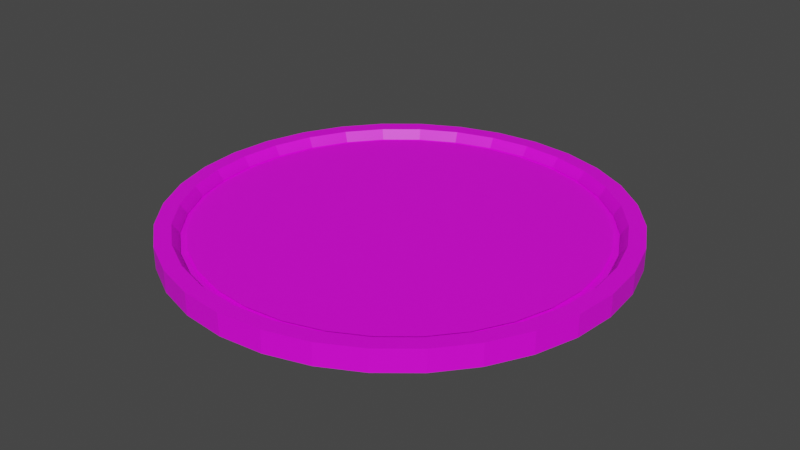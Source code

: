 # Source: TomatoSauce.blend  (saved by Blender 3.3.6; exported with 4.5.12 LTS)
import bpy
from mathutils import Matrix  # noqa: F401  (used for matrix-valued properties, if any)

bpy.ops.wm.read_factory_settings(use_empty=True)
scene = bpy.context.scene
scene.name = 'Scene'

# ---- collections
col_collection = bpy.data.collections.new('Collection'); scene.collection.children.link(col_collection)

# ---- images (referenced by path relative to the original .blend; pixels are not part of the script)
import os
ASSET_DIR = os.environ.get("B2B_ASSET_DIR", "")  # directory of the original .blend (textures are referenced by path, not embedded)
HERE = os.path.dirname(os.path.abspath(__file__))  # packed textures are extracted next to this script under _unpacked/

def load_image(name, relpath, width, height, colorspace="sRGB"):
    """Load a texture the original file referenced (path relative to the .blend, or extracted next to this script)."""
    p = next((c for c in (os.path.join(HERE, relpath), os.path.join(ASSET_DIR, relpath)) if relpath and os.path.exists(c)), "")
    if p:
        img = bpy.data.images.load(p, check_existing=True)
        img.name = name
    else:  # same state as the original file: an image datablock whose file is absent (Cycles renders it pink)
        img = bpy.data.images.new(name, width, height)
        img.source = "FILE"
        img.filepath = "//" + (relpath or name)
    img.colorspace_settings.name = colorspace
    return img
img_imphenziapalette01_png_001 = load_image('ImphenziaPalette01.png.001', 'ImphenziaPalette01.png', 1024, 1024, 'sRGB')

# ---- materials (node trees are filled in below, after node groups)
mat_material = bpy.data.materials.new('Material')
mat_material.alpha_threshold = 0.0
mat_material.use_transparent_shadow = False
mat_material.roughness = 0.5
mat_material.line_color = (0.0, 0.0, 0.0, 1.0)

# ---- material node trees
mat_material.use_nodes = True; mat_material.node_tree.nodes.clear()
_N = mat_material.node_tree.nodes; _L = mat_material.node_tree.links
n0 = _N.new('ShaderNodeOutputMaterial'); n0.name = 'Material Output'; n0.location = (300, 300)
n1 = _N.new('ShaderNodeBsdfPrincipled'); n1.name = 'Principled BSDF'; n1.location = (10, 300)
n1.distribution = 'GGX'
n1.subsurface_method = 'RANDOM_WALK_SKIN'
n1.inputs[3].default_value = 1.45
n1.inputs[27].default_value = (0.0, 0.0, 0.0, 1.0)
n1.inputs[28].default_value = 1.0
n2 = _N.new('ShaderNodeTexImage'); n2.name = 'Image Texture'; n2.location = (-416, 181)
n2.image = img_imphenziapalette01_png_001
_L.new(n1.outputs[0], n0.inputs[0])
_L.new(n2.outputs[0], n1.inputs[0])
n0.is_active_output = True

# ---- world
world_world = bpy.data.worlds.new('World'); scene.world = world_world
world_world.use_nodes = True; world_world.node_tree.nodes.clear()
_N = world_world.node_tree.nodes; _L = world_world.node_tree.links
n0 = _N.new('ShaderNodeOutputWorld'); n0.name = 'World Output'; n0.location = (300, 300)
n1 = _N.new('ShaderNodeBackground'); n1.name = 'Background'; n1.location = (10, 300)
n1.inputs[0].default_value = (0.05088, 0.05088, 0.05088, 1.0)
_L.new(n1.outputs[0], n0.inputs[0])
n0.is_active_output = True
world_world.color = (0.05088, 0.05088, 0.05088)
world_world.use_sun_shadow = False
world_world.sun_shadow_jitter_overblur = 0.0

# ---- meshes
me_cube_001 = bpy.data.meshes.new('Cube.001')
me_cube_001.from_pydata([(0.0, 1.0, 0.0527), (-0.1951, 0.9808, 0.0527), (-0.3827, 0.9239, 0.0527), (-0.5556, 0.8315, 0.0527), (-0.7071, 0.7071, 0.0527), (-0.8315, 0.5556, 0.0527), (-0.9239, 0.3827, 0.0527), (-0.9808, 0.1951, 0.0527), (-1.0, 0.0, 0.0527), (-0.9808, -0.1951, 0.0527), (-0.9239, -0.3827, 0.0527), (-0.8315, -0.5556, 0.0527), (-0.7071, -0.7071, 0.0527), (-0.5556, -0.8315, 0.0527), (-0.3827, -0.9239, 0.0527), (-0.1951, -0.9808, 0.0527), (0.0, -1.0, 0.0527), (0.1951, -0.9808, 0.0527), (0.3827, -0.9239, 0.0527), (0.5556, -0.8315, 0.0527), (0.7071, -0.7071, 0.0527), (0.8315, -0.5556, 0.0527), (0.9239, -0.3827, 0.0527), (0.9808, -0.1951, 0.0527), (1.0, 0.0, 0.0527), (0.9808, 0.1951, 0.0527), (0.9239, 0.3827, 0.0527), (0.8315, 0.5556, 0.0527), (0.7071, 0.7071, 0.0527), (0.5556, 0.8315, 0.0527), (0.3827, 0.9239, 0.0527), (0.1951, 0.9808, 0.0527), (0.0, 0.8995, 0.1), (-0.1755, 0.8822, 0.1), (-0.3442, 0.831, 0.1), (-0.4997, 0.7479, 0.1), (-0.6361, 0.6361, 0.1), (-0.7479, 0.4997, 0.1), (-0.831, 0.3442, 0.1), (-0.8822, 0.1755, 0.1), (-0.8995, 0.0, 0.1), (-0.8822, -0.1755, 0.1), (-0.831, -0.3442, 0.1), (-0.7479, -0.4997, 0.1), (-0.6361, -0.6361, 0.1), (-0.4997, -0.7479, 0.1), (-0.3442, -0.831, 0.1), (-0.1755, -0.8822, 0.1), (0.0, -0.8995, 0.1), (0.1755, -0.8822, 0.1), (0.3442, -0.831, 0.1), (0.4997, -0.7479, 0.1), (0.6361, -0.6361, 0.1), (0.7479, -0.4997, 0.1), (0.831, -0.3442, 0.1), (0.8822, -0.1755, 0.1), (0.8995, 0.0, 0.1), (0.8822, 0.1755, 0.1), (0.831, 0.3442, 0.1), (0.7479, 0.4997, 0.1), (0.6361, 0.6361, 0.1), (0.4997, 0.7479, 0.1), (0.3442, 0.831, 0.1), (0.1755, 0.8822, 0.1), (-0.1951, 0.9808, 0.1), (0.0, 1.0, 0.1), (-0.3827, 0.9239, 0.1), (-0.5556, 0.8315, 0.1), (-0.7071, 0.7071, 0.1), (-0.8315, 0.5556, 0.1), (-0.9239, 0.3827, 0.1), (-0.9808, 0.1951, 0.1), (-1.0, 0.0, 0.1), (-0.9808, -0.1951, 0.1), (-0.9239, -0.3827, 0.1), (-0.8315, -0.5556, 0.1), (-0.7071, -0.7071, 0.1), (-0.5556, -0.8315, 0.1), (-0.3827, -0.9239, 0.1), (-0.1951, -0.9808, 0.1), (0.0, -1.0, 0.1), (0.1951, -0.9808, 0.1), (0.3827, -0.9239, 0.1), (0.5556, -0.8315, 0.1), (0.7071, -0.7071, 0.1), (0.8315, -0.5556, 0.1), (0.9239, -0.3827, 0.1), (0.9808, -0.1951, 0.1), (1.0, 0.0, 0.1), (0.9808, 0.1951, 0.1), (0.9239, 0.3827, 0.1), (0.8315, 0.5556, 0.1), (0.7071, 0.7071, 0.1), (0.5556, 0.8315, 0.1), (0.3827, 0.9239, 0.1), (0.1951, 0.9808, 0.1), (-0.1951, 0.9808, 0.15), (0.0, 1.0, 0.15), (-0.3827, 0.9239, 0.15), (-0.5556, 0.8315, 0.15), (-0.7071, 0.7071, 0.15), (-0.8315, 0.5556, 0.15), (-0.9239, 0.3827, 0.15), (-0.9808, 0.1951, 0.15), (-1.0, 0.0, 0.15), (-0.9808, -0.1951, 0.15), (-0.9239, -0.3827, 0.15), (-0.8315, -0.5556, 0.15), (-0.7071, -0.7071, 0.15), (-0.5556, -0.8315, 0.15), (-0.3827, -0.9239, 0.15), (-0.1951, -0.9808, 0.15), (0.0, -1.0, 0.15), (0.1951, -0.9808, 0.15), (0.3827, -0.9239, 0.15), (0.5556, -0.8315, 0.15), (0.7071, -0.7071, 0.15), (0.8315, -0.5556, 0.15), (0.9239, -0.3827, 0.15), (0.9808, -0.1951, 0.15), (1.0, 0.0, 0.15), (0.9808, 0.1951, 0.15), (0.9239, 0.3827, 0.15), (0.8315, 0.5556, 0.15), (0.7071, 0.7071, 0.15), (0.5556, 0.8315, 0.15), (0.3827, 0.9239, 0.15), (0.1951, 0.9808, 0.15), (-0.1813, 0.9115, 0.15), (-0.1755, 0.8822, 0.108), (0.0, 0.8995, 0.108), (0.0, 0.9294, 0.15), (-0.3557, 0.8586, 0.15), (-0.3442, 0.831, 0.108), (-0.5163, 0.7728, 0.15), (-0.4997, 0.7479, 0.108), (-0.6572, 0.6572, 0.15), (-0.6361, 0.6361, 0.108), (-0.7728, 0.5163, 0.15), (-0.7479, 0.4997, 0.108), (-0.8586, 0.3557, 0.15), (-0.831, 0.3442, 0.108), (-0.9115, 0.1813, 0.15), (-0.8822, 0.1755, 0.108), (-0.9294, 0.0, 0.15), (-0.8995, 0.0, 0.108), (-0.9115, -0.1813, 0.15), (-0.8822, -0.1755, 0.108), (-0.8586, -0.3557, 0.15), (-0.831, -0.3442, 0.108), (-0.7728, -0.5163, 0.15), (-0.7479, -0.4997, 0.108), (-0.6572, -0.6572, 0.15), (-0.6361, -0.6361, 0.108), (-0.5163, -0.7728, 0.15), (-0.4997, -0.7479, 0.108), (-0.3557, -0.8586, 0.15), (-0.3442, -0.831, 0.108), (-0.1813, -0.9115, 0.15), (-0.1755, -0.8822, 0.108), (0.0, -0.9294, 0.15), (0.0, -0.8995, 0.108), (0.1813, -0.9115, 0.15), (0.1755, -0.8822, 0.108), (0.3557, -0.8586, 0.15), (0.3442, -0.831, 0.108), (0.5163, -0.7728, 0.15), (0.4997, -0.7479, 0.108), (0.6572, -0.6572, 0.15), (0.6361, -0.6361, 0.108), (0.7728, -0.5163, 0.15), (0.7479, -0.4997, 0.108), (0.8586, -0.3557, 0.15), (0.831, -0.3442, 0.108), (0.9115, -0.1813, 0.15), (0.8822, -0.1755, 0.108), (0.9294, 0.0, 0.15), (0.8995, 0.0, 0.108), (0.9115, 0.1813, 0.15), (0.8822, 0.1755, 0.108), (0.8586, 0.3557, 0.15), (0.831, 0.3442, 0.108), (0.7728, 0.5163, 0.15), (0.7479, 0.4997, 0.108), (0.6572, 0.6572, 0.15), (0.6361, 0.6361, 0.108), (0.5163, 0.7728, 0.15), (0.4997, 0.7479, 0.108), (0.3557, 0.8586, 0.15), (0.3442, 0.831, 0.108), (0.1813, 0.9115, 0.15), (0.1755, 0.8822, 0.108)], [], [(1, 0, 31, 30, 29, 28, 27, 26, 25, 24, 23, 22, 21, 20, 19, 18, 17, 16, 15, 14, 13, 12, 11, 10, 9, 8, 7, 6, 5, 4, 3, 2), (33, 34, 35, 36, 37, 38, 39, 40, 41, 42, 43, 44, 45, 46, 47, 48, 49, 50, 51, 52, 53, 54, 55, 56, 57, 58, 59, 60, 61, 62, 63, 32), (25, 26, 90, 89), (12, 13, 77, 76), (26, 27, 91, 90), (13, 14, 78, 77), (0, 1, 64, 65), (27, 28, 92, 91), (14, 15, 79, 78), (1, 2, 66, 64), (28, 29, 93, 92), (15, 16, 80, 79), (2, 3, 67, 66), (29, 30, 94, 93), (16, 17, 81, 80), (3, 4, 68, 67), (30, 31, 95, 94), (17, 18, 82, 81), (4, 5, 69, 68), (31, 0, 65, 95), (18, 19, 83, 82), (5, 6, 70, 69), (19, 20, 84, 83), (6, 7, 71, 70), (20, 21, 85, 84), (7, 8, 72, 71), (21, 22, 86, 85), (8, 9, 73, 72), (22, 23, 87, 86), (9, 10, 74, 73), (23, 24, 88, 87), (10, 11, 75, 74), (24, 25, 89, 88), (11, 12, 76, 75), (132, 128, 96, 98), (184, 182, 123, 124), (76, 77, 109, 108), (32, 63, 191, 130), (182, 180, 122, 123), (75, 76, 108, 107), (180, 178, 121, 122), (74, 75, 107, 106), (178, 176, 120, 121), (73, 74, 106, 105), (176, 174, 119, 120), (72, 73, 105, 104), (174, 172, 118, 119), (71, 72, 104, 103), (172, 170, 117, 118), (70, 71, 103, 102), (170, 168, 116, 117), (69, 70, 102, 101), (95, 65, 97, 127), (168, 166, 115, 116), (68, 69, 101, 100), (94, 95, 127, 126), (166, 164, 114, 115), (67, 68, 100, 99), (93, 94, 126, 125), (164, 162, 113, 114), (66, 67, 99, 98), (92, 93, 125, 124), (162, 160, 112, 113), (64, 66, 98, 96), (91, 92, 124, 123), (160, 158, 111, 112), (34, 33, 129, 133), (33, 32, 130, 129), (36, 35, 135, 137), (37, 36, 137, 139), (38, 37, 139, 141), (39, 38, 141, 143), (40, 39, 143, 145), (41, 40, 145, 147), (42, 41, 147, 149), (43, 42, 149, 151), (44, 43, 151, 153), (45, 44, 153, 155), (46, 45, 155, 157), (47, 46, 157, 159), (48, 47, 159, 161), (49, 48, 161, 163), (50, 49, 163, 165), (51, 50, 165, 167), (52, 51, 167, 169), (53, 52, 169, 171), (54, 53, 171, 173), (55, 54, 173, 175), (56, 55, 175, 177), (57, 56, 177, 179), (58, 57, 179, 181), (59, 58, 181, 183), (60, 59, 183, 185), (61, 60, 185, 187), (62, 61, 187, 189), (63, 62, 189, 191), (35, 34, 133, 135), (77, 78, 110, 109), (186, 184, 124, 125), (134, 132, 98, 99), (78, 79, 111, 110), (188, 186, 125, 126), (136, 134, 99, 100), (79, 80, 112, 111), (190, 188, 126, 127), (138, 136, 100, 101), (80, 81, 113, 112), (131, 190, 127, 97), (140, 138, 101, 102), (81, 82, 114, 113), (142, 140, 102, 103), (82, 83, 115, 114), (144, 142, 103, 104), (83, 84, 116, 115), (146, 144, 104, 105), (84, 85, 117, 116), (148, 146, 105, 106), (85, 86, 118, 117), (150, 148, 106, 107), (86, 87, 119, 118), (152, 150, 107, 108), (87, 88, 120, 119), (154, 152, 108, 109), (88, 89, 121, 120), (156, 154, 109, 110), (89, 90, 122, 121), (158, 156, 110, 111), (90, 91, 123, 122), (65, 64, 96, 97), (129, 130, 131, 128), (133, 129, 128, 132), (135, 133, 132, 134), (137, 135, 134, 136), (139, 137, 136, 138), (141, 139, 138, 140), (143, 141, 140, 142), (145, 143, 142, 144), (147, 145, 144, 146), (149, 147, 146, 148), (151, 149, 148, 150), (153, 151, 150, 152), (155, 153, 152, 154), (157, 155, 154, 156), (159, 157, 156, 158), (161, 159, 158, 160), (163, 161, 160, 162), (165, 163, 162, 164), (167, 165, 164, 166), (169, 167, 166, 168), (171, 169, 168, 170), (173, 171, 170, 172), (175, 173, 172, 174), (177, 175, 174, 176), (179, 177, 176, 178), (181, 179, 178, 180), (183, 181, 180, 182), (185, 183, 182, 184), (187, 185, 184, 186), (189, 187, 186, 188), (191, 189, 188, 190), (130, 191, 190, 131), (128, 131, 97, 96)])
_uv = me_cube_001.uv_layers.new(name='UVMap')
_uv.uv.foreach_set('vector', [0.5635, 0.9503, 0.5635, 0.9503, 0.5635, 0.9503, 0.5635, 0.9503, 0.5635, 0.9503, 0.5635, 0.9503, 0.5635, 0.9503, 0.5635, 0.9503, 0.5635, 0.9503, 0.5635, 0.9503, 0.5635, 0.9503, 0.5635, 0.9503, 0.5635, 0.9503, 0.5635, 0.9503, 0.5635, 0.9503, 0.5635, 0.9503, 0.5635, 0.9503, 0.5635, 0.9503, 0.5635, 0.9503, 0.5635, 0.9503, 0.5635, 0.9503, 0.5635, 0.9503, 0.5635, 0.9503, 0.5635, 0.9503, 0.5635, 0.9503, 0.5635, 0.9503, 0.5635, 0.9503, 0.5635, 0.9503, 0.5635, 0.9503, 0.5635, 0.9503, 0.5635, 0.9503, 0.5635, 0.9503, 0.5635, 0.9503, 0.5635, 0.9503, 0.5635, 0.9503, 0.5635, 0.9503, 0.5635, 0.9503, 0.5635, 0.9503, 0.5635, 0.9503, 0.5635, 0.9503, 0.5635, 0.9503, 0.5635, 0.9503, 0.5635, 0.9503, 0.5635, 0.9503, 0.5635, 0.9503, 0.5635, 0.9503, 0.5635, 0.9503, 0.5635, 0.9503, 0.5635, 0.9503, 0.5635, 0.9503, 0.5635, 0.9503, 0.5635, 0.9503, 0.5635, 0.9503, 0.5635, 0.9503, 0.5635, 0.9503, 0.5635, 0.9503, 0.5635, 0.9503, 0.5635, 0.9503, 0.5635, 0.9503, 0.5635, 0.9503, 0.5635, 0.9503, 0.5635, 0.9503, 0.5635, 0.9503, 0.5635, 0.9503, 0.5635, 0.9503, 0.5635, 0.9503, 0.5635, 0.9503, 0.5635, 0.9503, 0.5635, 0.9503, 0.5635, 0.9503, 0.5635, 0.9503, 0.5635, 0.9503, 0.5635, 0.9503, 0.5635, 0.9503, 0.5635, 0.9503, 0.5635, 0.9503, 0.5635, 0.9503, 0.5635, 0.9503, 0.5635, 0.9503, 0.5635, 0.9503, 0.5635, 0.9503, 0.5635, 0.9503, 0.5635, 0.9503, 0.5635, 0.9503, 0.5635, 0.9503, 0.5635, 0.9503, 0.5635, 0.9503, 0.5635, 0.9503, 0.5635, 0.9503, 0.5635, 0.9503, 0.5635, 0.9503, 0.5635, 0.9503, 0.5635, 0.9503, 0.5635, 0.9503, 0.5635, 0.9503, 0.5635, 0.9503, 0.5635, 0.9503, 0.5635, 0.9503, 0.5635, 0.9503, 0.5635, 0.9503, 0.5635, 0.9503, 0.5635, 0.9503, 0.5635, 0.9503, 0.5635, 0.9503, 0.5635, 0.9503, 0.5635, 0.9503, 0.5635, 0.9503, 0.5635, 0.9503, 0.5635, 0.9503, 0.5635, 0.9503, 0.5635, 0.9503, 0.5635, 0.9503, 0.5635, 0.9503, 0.5635, 0.9503, 0.5635, 0.9503, 0.5635, 0.9503, 0.5635, 0.9503, 0.5635, 0.9503, 0.5635, 0.9503, 0.5635, 0.9503, 0.5635, 0.9503, 0.5635, 0.9503, 0.5635, 0.9503, 0.5635, 0.9503, 0.5635, 0.9503, 0.5635, 0.9503, 0.5635, 0.9503, 0.5635, 0.9503, 0.5635, 0.9503, 0.5635, 0.9503, 0.5635, 0.9503, 0.5635, 0.9503, 0.5635, 0.9503, 0.5635, 0.9503, 0.5635, 0.9503, 0.5635, 0.9503, 0.5635, 0.9503, 0.5635, 0.9503, 0.5635, 0.9503, 0.5635, 0.9503, 0.5635, 0.9503, 0.5635, 0.9503, 0.5635, 0.9503, 0.5635, 0.9503, 0.5635, 0.9503, 0.5635, 0.9503, 0.5635, 0.9503, 0.5635, 0.9503, 0.5635, 0.9503, 0.5635, 0.9503, 0.5635, 0.9503, 0.5635, 0.9503, 0.5635, 0.9503, 0.5635, 0.9503, 0.5635, 0.9503, 0.5635, 0.9503, 0.5635, 0.9503, 0.5635, 0.9503, 0.5635, 0.9503, 0.5635, 0.9503, 0.5635, 0.9503, 0.5635, 0.9503, 0.5635, 0.9503, 0.5635, 0.9503, 0.5635, 0.9503, 0.5635, 0.9503, 0.5635, 0.9503, 0.5635, 0.9503, 0.5635, 0.9503, 0.5635, 0.9503, 0.5635, 0.9503, 0.5635, 0.9503, 0.5635, 0.9503, 0.5635, 0.9503, 0.5635, 0.9503, 0.5635, 0.9503, 0.5635, 0.9503, 0.5635, 0.9503, 0.5635, 0.9503, 0.5635, 0.9503, 0.5635, 0.9503, 0.5635, 0.9503, 0.5635, 0.9503, 0.5635, 0.9503, 0.5635, 0.9503, 0.5635, 0.9503, 0.5635, 0.9503, 0.5635, 0.9503, 0.5635, 0.9503, 0.5635, 0.9503, 0.5635, 0.9503, 0.5635, 0.9503, 0.5635, 0.9503, 0.5635, 0.9503, 0.5635, 0.9503, 0.5635, 0.9503, 0.5635, 0.9503, 0.5635, 0.9503, 0.5635, 0.9503, 0.5635, 0.9503, 0.5635, 0.9503, 0.5635, 0.9503, 0.5635, 0.9503, 0.5635, 0.9503, 0.5635, 0.9503, 0.5635, 0.9503, 0.5635, 0.9503, 0.5635, 0.9503, 0.5635, 0.9503, 0.5635, 0.9503, 0.5635, 0.9503, 0.5635, 0.9503, 0.5635, 0.9503, 0.5635, 0.9503, 0.5635, 0.9503, 0.5635, 0.9503, 0.5635, 0.9503, 0.5635, 0.9503, 0.5635, 0.9503, 0.5635, 0.9503, 0.5635, 0.9503, 0.5635, 0.9503, 0.5635, 0.9503, 0.5635, 0.9503, 0.5635, 0.9503, 0.5635, 0.9503, 0.5635, 0.9503, 0.5635, 0.9503, 0.5635, 0.9503, 0.5635, 0.9503, 0.5635, 0.9503, 0.5635, 0.9503, 0.5635, 0.9503, 0.5635, 0.9503, 0.5635, 0.9503, 0.5635, 0.9503, 0.5635, 0.9503, 0.5635, 0.9503, 0.5635, 0.9503, 0.5635, 0.9503, 0.5635, 0.9503, 0.5635, 0.9503, 0.5635, 0.9503, 0.5635, 0.9503, 0.5635, 0.9503, 0.5635, 0.9503, 0.5635, 0.9503, 0.5635, 0.9503, 0.5635, 0.9503, 0.5635, 0.9503, 0.5635, 0.9503, 0.5635, 0.9503, 0.5635, 0.9503, 0.5635, 0.9503, 0.5635, 0.9503, 0.5635, 0.9503, 0.5635, 0.9503, 0.5635, 0.9503, 0.5635, 0.9503, 0.5635, 0.9503, 0.5635, 0.9503, 0.5635, 0.9503, 0.5635, 0.9503, 0.5635, 0.9503, 0.5635, 0.9503, 0.5635, 0.9503, 0.5635, 0.9503, 0.5635, 0.9503, 0.5635, 0.9503, 0.5635, 0.9503, 0.5635, 0.9503, 0.5635, 0.9503, 0.5635, 0.9503, 0.5635, 0.9503, 0.5635, 0.9503, 0.5635, 0.9503, 0.5635, 0.9503, 0.5635, 0.9503, 0.5635, 0.9503, 0.5635, 0.9503, 0.5635, 0.9503, 0.5635, 0.9503, 0.5635, 0.9503, 0.5635, 0.9503, 0.5635, 0.9503, 0.5635, 0.9503, 0.5635, 0.9503, 0.5635, 0.9503, 0.5635, 0.9503, 0.5635, 0.9503, 0.5635, 0.9503, 0.5635, 0.9503, 0.5635, 0.9503, 0.5635, 0.9503, 0.5635, 0.9503, 0.5635, 0.9503, 0.5635, 0.9503, 0.5635, 0.9503, 0.5635, 0.9503, 0.5635, 0.9503, 0.5635, 0.9503, 0.5635, 0.9503, 0.5635, 0.9503, 0.5635, 0.9503, 0.5635, 0.9503, 0.5635, 0.9503, 0.5635, 0.9503, 0.5635, 0.9503, 0.5635, 0.9503, 0.5635, 0.9503, 0.5635, 0.9503, 0.5635, 0.9503, 0.5635, 0.9503, 0.5635, 0.9503, 0.5635, 0.9503, 0.5635, 0.9503, 0.5635, 0.9503, 0.5635, 0.9503, 0.5635, 0.9503, 0.5635, 0.9503, 0.5635, 0.9503, 0.5635, 0.9503, 0.5635, 0.9503, 0.5635, 0.9503, 0.5635, 0.9503, 0.5635, 0.9503, 0.5635, 0.9503, 0.5635, 0.9503, 0.5635, 0.9503, 0.5635, 0.9503, 0.5635, 0.9503, 0.5635, 0.9503, 0.5635, 0.9503, 0.5635, 0.9503, 0.5635, 0.9503, 0.5635, 0.9503, 0.5635, 0.9503, 0.5635, 0.9503, 0.5635, 0.9503, 0.5635, 0.9503, 0.5635, 0.9503, 0.5635, 0.9503, 0.5635, 0.9503, 0.5635, 0.9503, 0.5635, 0.9503, 0.5635, 0.9503, 0.5635, 0.9503, 0.5635, 0.9503, 0.5635, 0.9503, 0.5635, 0.9503, 0.5635, 0.9503, 0.5635, 0.9503, 0.5635, 0.9503, 0.5635, 0.9503, 0.5635, 0.9503, 0.5635, 0.9503, 0.5635, 0.9503, 0.5635, 0.9503, 0.5635, 0.9503, 0.5635, 0.9503, 0.5635, 0.9503, 0.5635, 0.9503, 0.5635, 0.9503, 0.5635, 0.9503, 0.5635, 0.9503, 0.5635, 0.9503, 0.5635, 0.9503, 0.5635, 0.9503, 0.5635, 0.9503, 0.5635, 0.9503, 0.5635, 0.9503, 0.5635, 0.9503, 0.5635, 0.9503, 0.5635, 0.9503, 0.5635, 0.9503, 0.5635, 0.9503, 0.5635, 0.9503, 0.5635, 0.9503, 0.5635, 0.9503, 0.5635, 0.9503, 0.5635, 0.9503, 0.5635, 0.9503, 0.5635, 0.9503, 0.5635, 0.9503, 0.5635, 0.9503, 0.5635, 0.9503, 0.5635, 0.9503, 0.5635, 0.9503, 0.5635, 0.9503, 0.5635, 0.9503, 0.5635, 0.9503, 0.5635, 0.9503, 0.5635, 0.9503, 0.5635, 0.9503, 0.5635, 0.9503, 0.5635, 0.9503, 0.5635, 0.9503, 0.5635, 0.9503, 0.5635, 0.9503, 0.5635, 0.9503, 0.5635, 0.9503, 0.5635, 0.9503, 0.5635, 0.9503, 0.5635, 0.9503, 0.5635, 0.9503, 0.5635, 0.9503, 0.5635, 0.9503, 0.5635, 0.9503, 0.5635, 0.9503, 0.5635, 0.9503, 0.5635, 0.9503, 0.5635, 0.9503, 0.5635, 0.9503, 0.5635, 0.9503, 0.5635, 0.9503, 0.5635, 0.9503, 0.5635, 0.9503, 0.5635, 0.9503, 0.5635, 0.9503, 0.5635, 0.9503, 0.5635, 0.9503, 0.5635, 0.9503, 0.5635, 0.9503, 0.5635, 0.9503, 0.5635, 0.9503, 0.5635, 0.9503, 0.5635, 0.9503, 0.5635, 0.9503, 0.5635, 0.9503, 0.5635, 0.9503, 0.5635, 0.9503, 0.5635, 0.9503, 0.5635, 0.9503, 0.5635, 0.9503, 0.5635, 0.9503, 0.5635, 0.9503, 0.5635, 0.9503, 0.5635, 0.9503, 0.5635, 0.9503, 0.5635, 0.9503, 0.5635, 0.9503, 0.5635, 0.9503, 0.5635, 0.9503, 0.5635, 0.9503, 0.5635, 0.9503, 0.5635, 0.9503, 0.5635, 0.9503, 0.5635, 0.9503, 0.5635, 0.9503, 0.5635, 0.9503, 0.5635, 0.9503, 0.5635, 0.9503, 0.5635, 0.9503, 0.5635, 0.9503, 0.5635, 0.9503, 0.5635, 0.9503, 0.5635, 0.9503, 0.5635, 0.9503, 0.5635, 0.9503, 0.5635, 0.9503, 0.5635, 0.9503, 0.5635, 0.9503, 0.5635, 0.9503, 0.5635, 0.9503, 0.5635, 0.9503, 0.5635, 0.9503, 0.5635, 0.9503, 0.5635, 0.9503, 0.5635, 0.9503, 0.5635, 0.9503, 0.5635, 0.9503, 0.5635, 0.9503, 0.5635, 0.9503, 0.5635, 0.9503, 0.5635, 0.9503, 0.5635, 0.9503, 0.5635, 0.9503, 0.5635, 0.9503, 0.5635, 0.9503, 0.5635, 0.9503, 0.5635, 0.9503, 0.5635, 0.9503, 0.5635, 0.9503, 0.5635, 0.9503, 0.5635, 0.9503, 0.5635, 0.9503, 0.5635, 0.9503, 0.5635, 0.9503, 0.5635, 0.9503, 0.5635, 0.9503, 0.5635, 0.9503, 0.5635, 0.9503, 0.5635, 0.9503, 0.5635, 0.9503, 0.5635, 0.9503, 0.5635, 0.9503, 0.5635, 0.9503, 0.5635, 0.9503, 0.5635, 0.9503, 0.5635, 0.9503, 0.5635, 0.9503, 0.5635, 0.9503, 0.5635, 0.9503, 0.5635, 0.9503, 0.5635, 0.9503, 0.5635, 0.9503, 0.5635, 0.9503, 0.5635, 0.9503, 0.5635, 0.9503, 0.5635, 0.9503, 0.5635, 0.9503, 0.5635, 0.9503, 0.5635, 0.9503, 0.5635, 0.9503, 0.5635, 0.9503, 0.5635, 0.9503, 0.5635, 0.9503, 0.5635, 0.9503, 0.5635, 0.9503, 0.5635, 0.9503, 0.5635, 0.9503, 0.5635, 0.9503, 0.5635, 0.9503, 0.5635, 0.9503, 0.5635, 0.9503, 0.5635, 0.9503, 0.5635, 0.9503, 0.5635, 0.9503, 0.5635, 0.9503, 0.5635, 0.9503, 0.5635, 0.9503, 0.5635, 0.9503, 0.5635, 0.9503, 0.5635, 0.9503, 0.5635, 0.9503, 0.5635, 0.9503, 0.5635, 0.9503, 0.5635, 0.9503, 0.5635, 0.9503, 0.5635, 0.9503, 0.5635, 0.9503, 0.5635, 0.9503, 0.5635, 0.9503, 0.5635, 0.9503, 0.5635, 0.9503, 0.5635, 0.9503, 0.5635, 0.9503, 0.5635, 0.9503, 0.5635, 0.9503, 0.5635, 0.9503, 0.5635, 0.9503, 0.5635, 0.9503, 0.5635, 0.9503, 0.5635, 0.9503, 0.5635, 0.9503, 0.5635, 0.9503, 0.5635, 0.9503, 0.5635, 0.9503, 0.5635, 0.9503, 0.5635, 0.9503, 0.5635, 0.9503, 0.5635, 0.9503, 0.5635, 0.9503, 0.5635, 0.9503, 0.5635, 0.9503, 0.5635, 0.9503, 0.5635, 0.9503, 0.5635, 0.9503, 0.5635, 0.9503, 0.5635, 0.9503, 0.5635, 0.9503, 0.5635, 0.9503, 0.5635, 0.9503, 0.5635, 0.9503, 0.5635, 0.9503, 0.5635, 0.9503, 0.5635, 0.9503, 0.5635, 0.9503, 0.5635, 0.9503, 0.5635, 0.9503, 0.5635, 0.9503, 0.5635, 0.9503, 0.5635, 0.9503, 0.5635, 0.9503, 0.5635, 0.9503, 0.5635, 0.9503, 0.5635, 0.9503, 0.5635, 0.9503, 0.5635, 0.9503, 0.5635, 0.9503, 0.5635, 0.9503, 0.5635, 0.9503, 0.5635, 0.9503, 0.5635, 0.9503, 0.5635, 0.9503, 0.5635, 0.9503, 0.5635, 0.9503, 0.5635, 0.9503, 0.5635, 0.9503, 0.5635, 0.9503, 0.5635, 0.9503, 0.5635, 0.9503, 0.5635, 0.9503, 0.5635, 0.9503, 0.5635, 0.9503, 0.5635, 0.9503, 0.5635, 0.9503, 0.5635, 0.9503, 0.5635, 0.9503, 0.5635, 0.9503, 0.5635, 0.9503, 0.5635, 0.9503, 0.5635, 0.9503, 0.5635, 0.9503, 0.5635, 0.9503, 0.5635, 0.9503, 0.5635, 0.9503, 0.5635, 0.9503, 0.5635, 0.9503, 0.5635, 0.9503, 0.5635, 0.9503, 0.5635, 0.9503, 0.5635, 0.9503, 0.5635, 0.9503, 0.5635, 0.9503, 0.5635, 0.9503, 0.5635, 0.9503, 0.5635, 0.9503, 0.5635, 0.9503, 0.5635, 0.9503, 0.5635, 0.9503, 0.5635, 0.9503, 0.5635, 0.9503, 0.5635, 0.9503, 0.5635, 0.9503, 0.5635, 0.9503, 0.5635, 0.9503, 0.5635, 0.9503, 0.5635, 0.9503, 0.5635, 0.9503, 0.5635, 0.9503, 0.5635, 0.9503, 0.5635, 0.9503, 0.5635, 0.9503, 0.5635, 0.9503, 0.5635, 0.9503, 0.5635, 0.9503, 0.5635, 0.9503, 0.5635, 0.9503, 0.5635, 0.9503, 0.5635, 0.9503, 0.5635, 0.9503, 0.5635, 0.9503, 0.5635, 0.9503, 0.5635, 0.9503, 0.5635, 0.9503, 0.5635, 0.9503, 0.5635, 0.9503, 0.5635, 0.9503, 0.5635, 0.9503, 0.5635, 0.9503, 0.5635, 0.9503, 0.5635, 0.9503, 0.5635, 0.9503, 0.5635, 0.9503, 0.5635, 0.9503, 0.5635, 0.9503, 0.5635, 0.9503, 0.5635, 0.9503, 0.5635, 0.9503, 0.5635, 0.9503, 0.5635, 0.9503, 0.5635, 0.9503, 0.5635, 0.9503, 0.5635, 0.9503, 0.5635, 0.9503, 0.5635, 0.9503, 0.5635, 0.9503, 0.5635, 0.9503, 0.5635, 0.9503, 0.5635, 0.9503, 0.5635, 0.9503, 0.5635, 0.9503, 0.5635, 0.9503, 0.5635, 0.9503, 0.5635, 0.9503, 0.5635, 0.9503, 0.5635, 0.9503, 0.5635, 0.9503, 0.5635, 0.9503, 0.5635, 0.9503, 0.5635, 0.9503, 0.5635, 0.9503, 0.5635, 0.9503, 0.5635, 0.9503, 0.5635, 0.9503, 0.5635, 0.9503, 0.5635, 0.9503, 0.5635, 0.9503, 0.5635, 0.9503, 0.5635, 0.9503, 0.5635, 0.9503, 0.5635, 0.9503, 0.5635, 0.9503])
me_cube_001.materials.append(mat_material)
me_cube_001.update()
me_cube_004 = bpy.data.meshes.new('Cube.004')
me_cube_004.from_pydata([(1.04e-09, 0.8096, 0.167), (-0.1579, 0.794, 0.167), (-0.3098, 0.7479, 0.167), (-0.4498, 0.6731, 0.167), (-0.5724, 0.5724, 0.167), (-0.6731, 0.4498, 0.167), (-0.7479, 0.3098, 0.167), (-0.794, 0.1579, 0.167), (-0.8096, 8.692e-10, 0.167), (-0.794, -0.1579, 0.167), (-0.7479, -0.3098, 0.167), (-0.6731, -0.4498, 0.167), (-0.5724, -0.5724, 0.167), (-0.4498, -0.6731, 0.167), (-0.3098, -0.7479, 0.167), (-0.1579, -0.794, 0.167), (1.04e-09, -0.8096, 0.167), (0.1579, -0.794, 0.167), (0.3098, -0.7479, 0.167), (0.4498, -0.6731, 0.167), (0.5724, -0.5724, 0.167), (0.6731, -0.4498, 0.167), (0.7479, -0.3098, 0.167), (0.794, -0.1579, 0.167), (0.8096, 8.692e-10, 0.167), (0.794, 0.1579, 0.167), (0.7479, 0.3098, 0.167), (0.6731, 0.4498, 0.167), (0.5724, 0.5724, 0.167), (0.4498, 0.6731, 0.167), (0.3098, 0.7479, 0.167), (0.1579, 0.794, 0.167)], [], [(1, 2, 3, 4, 5, 6, 7, 8, 9, 10, 11, 12, 13, 14, 15, 16, 17, 18, 19, 20, 21, 22, 23, 24, 25, 26, 27, 28, 29, 30, 31, 0)])
_uv = me_cube_004.uv_layers.new(name='UVMap')
_uv.uv.foreach_set('vector', [0.3051, 0.6821, 0.3051, 0.6821, 0.3051, 0.6821, 0.3051, 0.6821, 0.3051, 0.6821, 0.3051, 0.6821, 0.3051, 0.6821, 0.3051, 0.6821, 0.3051, 0.6821, 0.3051, 0.6821, 0.3051, 0.6821, 0.3051, 0.6821, 0.3051, 0.6821, 0.3051, 0.6821, 0.3051, 0.6821, 0.3051, 0.6821, 0.3051, 0.6821, 0.3051, 0.6821, 0.3051, 0.6821, 0.3051, 0.6821, 0.3051, 0.6821, 0.3051, 0.6821, 0.3051, 0.6821, 0.3051, 0.6821, 0.3051, 0.6821, 0.3051, 0.6821, 0.3051, 0.6821, 0.3051, 0.6821, 0.3051, 0.6821, 0.3051, 0.6821, 0.3051, 0.6821, 0.3051, 0.6821])
me_cube_004.materials.append(mat_material)
me_cube_004.update()

# ---- objects
ob_plate = bpy.data.objects.new('Plate', me_cube_001)
ob_tomato_sauce = bpy.data.objects.new('Tomato Sauce', me_cube_004)

# ---- transforms, parenting, visibility, modifiers, constraints
ob_plate.location = (0.0, 0.0, 0.0)
ob_plate.scale = (2.0, 2.0, 2.0)
ob_tomato_sauce.location = (0.0, 0.0, -0.1287)
ob_tomato_sauce.scale = (2.152, 2.152, 2.152)

# ---- collection membership
col_collection.objects.link(ob_plate)
col_collection.objects.link(ob_tomato_sauce)

# ---- scene / render settings (as saved in the file)
scene.frame_start = 1; scene.frame_end = 250; scene.frame_set(1)
scene.render.engine = 'BLENDER_EEVEE_NEXT'
scene.cycles.sampling_pattern = 'TABULATED_SOBOL'
scene.cycles.use_light_tree = False
scene.view_settings.view_transform = 'Filmic'
bpy.context.view_layer.update()

# ---- added for rendering (the .blend has no active camera and no usable light): camera, sun
cam_auto = bpy.data.cameras.new('AutoCamera')
cam_auto.lens = 50.0
cam_auto.sensor_width = 36.0
cam_auto.clip_end = 1000.0
ob_auto_camera = bpy.data.objects.new('AutoCamera', cam_auto)
scene.collection.objects.link(ob_auto_camera)
ob_auto_camera.location = (5.23696, -6.28435, 4.39227)
ob_auto_camera.rotation_euler = (1.09748, -7.21219e-08, 0.694738)
scene.camera = ob_auto_camera
light_auto_sun = bpy.data.lights.new('AutoSun', 'SUN')
light_auto_sun.energy = 3.0
light_auto_sun.angle = 0.0523599
ob_auto_sun = bpy.data.objects.new('AutoSun', light_auto_sun)
scene.collection.objects.link(ob_auto_sun)
ob_auto_sun.rotation_euler = (0.872665, 0.174533, 0.523599)
bpy.context.view_layer.update()
